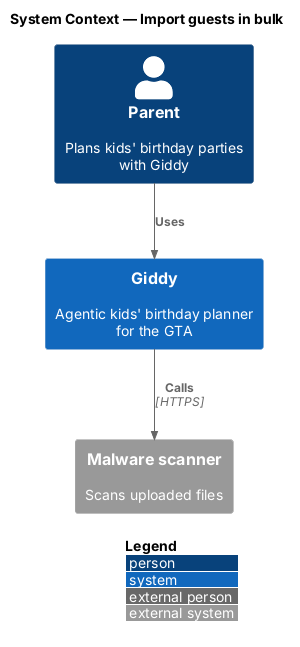

The diagram above was rendered by PlantUML. Its source (embedded in the PNG):
@startuml
!include <C4/C4_Context>
LAYOUT_WITH_LEGEND()
title System Context — Import guests in bulk

Person(parent, "Parent", "Plans kids' birthday parties with Giddy")
System(giddy, "Giddy", "Agentic kids' birthday planner for the GTA")
System_Ext(av, "Malware scanner", "Scans uploaded files")

Rel(parent, giddy, "Uses")
Rel(giddy, av, "Calls", "HTTPS")
@enduml